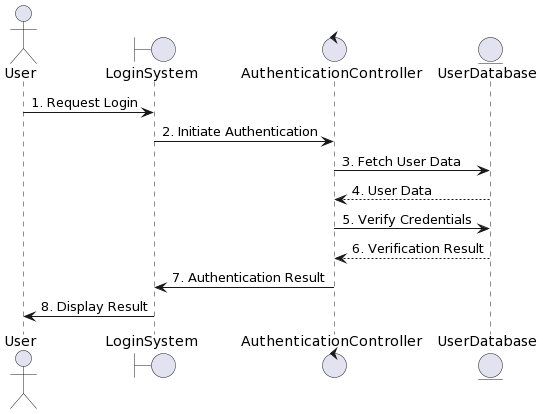

The diagram above was rendered by PlantUML. Its source (embedded in the PNG):
@startuml
actor User
boundary LoginSystem
control AuthenticationController
entity UserDatabase

User -> LoginSystem: 1. Request Login
LoginSystem -> AuthenticationController: 2. Initiate Authentication
AuthenticationController -> UserDatabase: 3. Fetch User Data
UserDatabase --> AuthenticationController: 4. User Data
AuthenticationController -> UserDatabase: 5. Verify Credentials
UserDatabase --> AuthenticationController: 6. Verification Result
AuthenticationController -> LoginSystem: 7. Authentication Result
LoginSystem -> User: 8. Display Result
@enduml